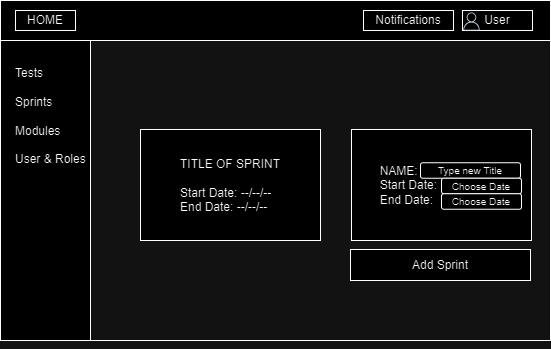

The diagram above was exported from draw.io. Its source (the exported page's mxGraphModel, read from the mxfile embedded in the PNG):
<mxGraphModel dx="933" dy="390" grid="1" gridSize="10" guides="1" tooltips="1" connect="1" arrows="1" fold="1" page="1" pageScale="1" pageWidth="1169" pageHeight="1654" math="0" shadow="0">
  <root>
    <mxCell id="0" />
    <mxCell id="1" parent="0" />
    <mxCell id="6kGmOUyO3eyvv6SzK5iv-1" value="" style="swimlane;startSize=0;" parent="1" vertex="1">
      <mxGeometry x="290" y="41" width="550" height="340" as="geometry" />
    </mxCell>
    <mxCell id="6kGmOUyO3eyvv6SzK5iv-2" value="" style="rounded=0;whiteSpace=wrap;html=1;" parent="6kGmOUyO3eyvv6SzK5iv-1" vertex="1">
      <mxGeometry width="90" height="340" as="geometry" />
    </mxCell>
    <mxCell id="6kGmOUyO3eyvv6SzK5iv-3" value="" style="rounded=0;whiteSpace=wrap;html=1;" parent="6kGmOUyO3eyvv6SzK5iv-1" vertex="1">
      <mxGeometry width="550" height="40" as="geometry" />
    </mxCell>
    <mxCell id="6kGmOUyO3eyvv6SzK5iv-5" value="Tests&lt;br&gt;&lt;br&gt;Sprints&lt;br&gt;&lt;br&gt;Modules&lt;br&gt;&lt;br&gt;User &amp;amp; Roles" style="text;html=1;strokeColor=none;fillColor=none;align=left;verticalAlign=middle;whiteSpace=wrap;rounded=0;" parent="6kGmOUyO3eyvv6SzK5iv-1" vertex="1">
      <mxGeometry x="12.5" y="61" width="85" height="109" as="geometry" />
    </mxCell>
    <mxCell id="6kGmOUyO3eyvv6SzK5iv-8" value="Notifications" style="rounded=0;whiteSpace=wrap;html=1;" parent="6kGmOUyO3eyvv6SzK5iv-1" vertex="1">
      <mxGeometry x="363" y="10" width="90" height="20" as="geometry" />
    </mxCell>
    <mxCell id="6kGmOUyO3eyvv6SzK5iv-9" value="User" style="rounded=0;whiteSpace=wrap;html=1;" parent="6kGmOUyO3eyvv6SzK5iv-1" vertex="1">
      <mxGeometry x="462" y="10" width="70" height="20" as="geometry" />
    </mxCell>
    <mxCell id="6kGmOUyO3eyvv6SzK5iv-12" value="" style="sketch=0;outlineConnect=0;fontColor=#232F3E;gradientColor=none;fillColor=#232F3D;strokeColor=none;dashed=0;verticalLabelPosition=bottom;verticalAlign=top;align=center;html=1;fontSize=12;fontStyle=0;aspect=fixed;pointerEvents=1;shape=mxgraph.aws4.user;" parent="6kGmOUyO3eyvv6SzK5iv-1" vertex="1">
      <mxGeometry x="462" y="12" width="18" height="18" as="geometry" />
    </mxCell>
    <mxCell id="WlV5xRoG00lQfvts5v4z-3" value="HOME" style="rounded=0;whiteSpace=wrap;html=1;" vertex="1" parent="6kGmOUyO3eyvv6SzK5iv-1">
      <mxGeometry x="15" y="10" width="60" height="20" as="geometry" />
    </mxCell>
    <mxCell id="WlV5xRoG00lQfvts5v4z-30" value="TITLE OF SPRINT&lt;br&gt;&lt;br&gt;&lt;div style=&quot;text-align: left;&quot;&gt;&lt;span style=&quot;background-color: initial;&quot;&gt;Start Date: --/--/--&lt;/span&gt;&lt;/div&gt;&lt;div style=&quot;text-align: left;&quot;&gt;&lt;span style=&quot;background-color: initial;&quot;&gt;End Date: --/--/--&amp;nbsp;&lt;/span&gt;&lt;/div&gt;" style="rounded=0;whiteSpace=wrap;html=1;" vertex="1" parent="6kGmOUyO3eyvv6SzK5iv-1">
      <mxGeometry x="140" y="129" width="180" height="111" as="geometry" />
    </mxCell>
    <mxCell id="WlV5xRoG00lQfvts5v4z-103" style="edgeStyle=orthogonalEdgeStyle;rounded=0;orthogonalLoop=1;jettySize=auto;html=1;exitX=0.5;exitY=1;exitDx=0;exitDy=0;" edge="1" parent="6kGmOUyO3eyvv6SzK5iv-1" source="6kGmOUyO3eyvv6SzK5iv-2" target="6kGmOUyO3eyvv6SzK5iv-2">
      <mxGeometry relative="1" as="geometry" />
    </mxCell>
    <mxCell id="WlV5xRoG00lQfvts5v4z-104" value="&lt;span style=&quot;white-space: pre;&quot;&gt;&#09;&lt;/span&gt;NAME:&lt;br&gt;&lt;span style=&quot;white-space: pre;&quot;&gt;&#09;&lt;/span&gt;Start Date:&lt;br&gt;&lt;div style=&quot;&quot;&gt;&lt;span style=&quot;background-color: initial;&quot;&gt;&lt;span style=&quot;white-space: pre;&quot;&gt;&#09;&lt;/span&gt;End Date:&amp;nbsp;&lt;/span&gt;&lt;/div&gt;" style="rounded=0;whiteSpace=wrap;html=1;align=left;" vertex="1" parent="6kGmOUyO3eyvv6SzK5iv-1">
      <mxGeometry x="351" y="129" width="180" height="111" as="geometry" />
    </mxCell>
    <mxCell id="WlV5xRoG00lQfvts5v4z-105" value="&lt;font style=&quot;font-size: 10px;&quot;&gt;Type new Title&lt;/font&gt;" style="rounded=1;whiteSpace=wrap;html=1;" vertex="1" parent="6kGmOUyO3eyvv6SzK5iv-1">
      <mxGeometry x="420" y="162.25" width="100" height="15.5" as="geometry" />
    </mxCell>
    <mxCell id="WlV5xRoG00lQfvts5v4z-106" value="&lt;font style=&quot;font-size: 10px;&quot;&gt;Choose Date&lt;/font&gt;" style="rounded=1;whiteSpace=wrap;html=1;" vertex="1" parent="6kGmOUyO3eyvv6SzK5iv-1">
      <mxGeometry x="441" y="177.75" width="80" height="15.5" as="geometry" />
    </mxCell>
    <mxCell id="WlV5xRoG00lQfvts5v4z-107" value="&lt;font style=&quot;font-size: 10px;&quot;&gt;Choose Date&lt;/font&gt;" style="rounded=1;whiteSpace=wrap;html=1;" vertex="1" parent="6kGmOUyO3eyvv6SzK5iv-1">
      <mxGeometry x="441" y="193.25" width="80" height="15.5" as="geometry" />
    </mxCell>
    <mxCell id="WlV5xRoG00lQfvts5v4z-108" value="Add Sprint" style="rounded=0;whiteSpace=wrap;html=1;" vertex="1" parent="6kGmOUyO3eyvv6SzK5iv-1">
      <mxGeometry x="350" y="249" width="180" height="31" as="geometry" />
    </mxCell>
  </root>
</mxGraphModel>